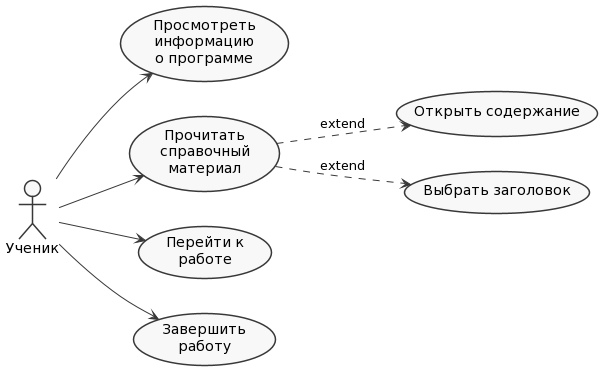

The diagram above was rendered by PlantUML. Its source (embedded in the PNG):
@startuml
left to right direction
skinparam monochrome true
skinparam shadowing false

actor :Ученик: as student

usecase (Просмотреть\nинформацию\nо программе) as about
usecase (Прочитать\nсправочный\nматериал) as theory
usecase (Перейти к\nработе) as visual
usecase (Завершить\nработу) as exit

student --> visual
student --> theory
student --> about 
student --> exit

theory -[dashed]-> (Открыть содержание) : extend
theory -[dashed]-> (Выбрать заголовок) : extend
@enduml